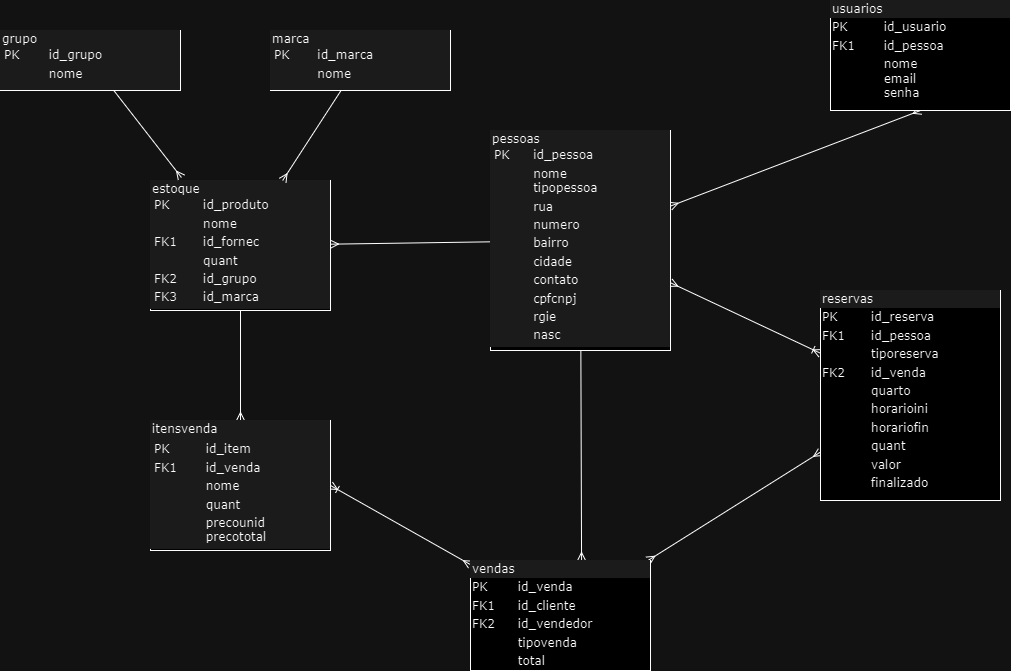

The diagram above was exported from draw.io. Its source (the exported page's mxGraphModel, read from the mxfile embedded in the PNG):
<mxGraphModel dx="839" dy="446" grid="1" gridSize="10" guides="1" tooltips="1" connect="1" arrows="1" fold="1" page="1" pageScale="1" pageWidth="1100" pageHeight="850" background="none" math="0" shadow="0">
  <root>
    <mxCell id="0" />
    <mxCell id="1" parent="0" />
    <mxCell id="-23Qcg8sJaIWXKiET14Q-6" style="rounded=0;orthogonalLoop=1;jettySize=auto;html=1;endArrow=ERmany;endFill=0;" edge="1" parent="1" source="2ed32ef02a7f4228-2" target="-23Qcg8sJaIWXKiET14Q-1">
      <mxGeometry relative="1" as="geometry" />
    </mxCell>
    <mxCell id="2ed32ef02a7f4228-2" value="&lt;div style=&quot;box-sizing: border-box ; width: 100% ; background: #e4e4e4 ; padding: 2px&quot;&gt;estoque&lt;table style=&quot;background-color: initial; font-size: 1em; width: 100%;&quot; cellpadding=&quot;2&quot; cellspacing=&quot;0&quot;&gt;&lt;tbody&gt;&lt;tr&gt;&lt;td&gt;PK&lt;/td&gt;&lt;td&gt;id_produto&lt;/td&gt;&lt;/tr&gt;&lt;tr&gt;&lt;td&gt;&lt;br&gt;&lt;/td&gt;&lt;td&gt;nome&lt;/td&gt;&lt;/tr&gt;&lt;tr&gt;&lt;td&gt;FK1&lt;/td&gt;&lt;td&gt;id_fornec&lt;/td&gt;&lt;/tr&gt;&lt;tr&gt;&lt;td&gt;&lt;br&gt;&lt;/td&gt;&lt;td&gt;quant&lt;/td&gt;&lt;/tr&gt;&lt;tr&gt;&lt;td&gt;FK2&lt;br&gt;&lt;/td&gt;&lt;td&gt;id_grupo&lt;/td&gt;&lt;/tr&gt;&lt;tr&gt;&lt;td&gt;FK3&lt;br&gt;&lt;/td&gt;&lt;td&gt;id_marca&lt;br&gt;&lt;/td&gt;&lt;/tr&gt;&lt;/tbody&gt;&lt;/table&gt;&lt;/div&gt;" style="verticalAlign=top;align=left;overflow=fill;html=1;rounded=0;shadow=0;comic=0;labelBackgroundColor=none;strokeWidth=1;fontFamily=Verdana;fontSize=12" parent="1" vertex="1">
      <mxGeometry x="230" y="250" width="180" height="130" as="geometry" />
    </mxCell>
    <mxCell id="-23Qcg8sJaIWXKiET14Q-8" style="rounded=0;orthogonalLoop=1;jettySize=auto;html=1;startArrow=ERmany;startFill=0;endArrow=ERoneToMany;endFill=0;" edge="1" parent="1" source="2ed32ef02a7f4228-6" target="2ed32ef02a7f4228-8">
      <mxGeometry relative="1" as="geometry" />
    </mxCell>
    <mxCell id="-23Qcg8sJaIWXKiET14Q-9" style="rounded=0;orthogonalLoop=1;jettySize=auto;html=1;entryX=0.5;entryY=1;entryDx=0;entryDy=0;startArrow=ERmany;startFill=0;endArrow=ERmany;endFill=0;" edge="1" parent="1" source="2ed32ef02a7f4228-6" target="2ed32ef02a7f4228-9">
      <mxGeometry relative="1" as="geometry" />
    </mxCell>
    <mxCell id="-23Qcg8sJaIWXKiET14Q-10" style="rounded=0;orthogonalLoop=1;jettySize=auto;html=1;entryX=0.617;entryY=0;entryDx=0;entryDy=0;entryPerimeter=0;endArrow=ERmany;endFill=0;" edge="1" parent="1" source="2ed32ef02a7f4228-6" target="2ed32ef02a7f4228-7">
      <mxGeometry relative="1" as="geometry" />
    </mxCell>
    <mxCell id="-23Qcg8sJaIWXKiET14Q-17" style="rounded=0;orthogonalLoop=1;jettySize=auto;html=1;endArrow=ERmany;endFill=0;" edge="1" parent="1" source="2ed32ef02a7f4228-6" target="2ed32ef02a7f4228-2">
      <mxGeometry relative="1" as="geometry" />
    </mxCell>
    <mxCell id="2ed32ef02a7f4228-6" value="&lt;div style=&quot;box-sizing: border-box ; width: 100% ; background: #e4e4e4 ; padding: 2px&quot;&gt;pessoas&lt;table style=&quot;background-color: initial; font-size: 1em; width: 100%;&quot; cellpadding=&quot;2&quot; cellspacing=&quot;0&quot;&gt;&lt;tbody&gt;&lt;tr&gt;&lt;td&gt;PK&lt;/td&gt;&lt;td&gt;id_pessoa&lt;/td&gt;&lt;/tr&gt;&lt;tr&gt;&lt;td&gt;&lt;br&gt;&lt;/td&gt;&lt;td&gt;nome&lt;br&gt;tipopessoa&lt;/td&gt;&lt;/tr&gt;&lt;tr&gt;&lt;td&gt;&lt;/td&gt;&lt;td&gt;rua&lt;/td&gt;&lt;/tr&gt;&lt;tr&gt;&lt;td&gt;&lt;br&gt;&lt;/td&gt;&lt;td&gt;numero&lt;/td&gt;&lt;/tr&gt;&lt;tr&gt;&lt;td&gt;&lt;br&gt;&lt;/td&gt;&lt;td&gt;bairro&lt;br&gt;&lt;/td&gt;&lt;/tr&gt;&lt;tr&gt;&lt;td&gt;&lt;br&gt;&lt;/td&gt;&lt;td&gt;cidade&lt;br&gt;&lt;/td&gt;&lt;/tr&gt;&lt;tr&gt;&lt;td&gt;&lt;br&gt;&lt;/td&gt;&lt;td&gt;contato&lt;br&gt;&lt;/td&gt;&lt;/tr&gt;&lt;tr&gt;&lt;td&gt;&lt;br&gt;&lt;/td&gt;&lt;td&gt;cpfcnpj&lt;/td&gt;&lt;/tr&gt;&lt;tr&gt;&lt;td&gt;&lt;br&gt;&lt;/td&gt;&lt;td&gt;rgie&lt;/td&gt;&lt;/tr&gt;&lt;tr&gt;&lt;td&gt;&lt;br&gt;&lt;/td&gt;&lt;td&gt;nasc&lt;br&gt;&lt;/td&gt;&lt;/tr&gt;&lt;/tbody&gt;&lt;/table&gt;&lt;/div&gt;" style="verticalAlign=top;align=left;overflow=fill;html=1;rounded=0;shadow=0;comic=0;labelBackgroundColor=none;strokeWidth=1;fontFamily=Verdana;fontSize=12" parent="1" vertex="1">
      <mxGeometry x="570" y="200" width="180" height="220" as="geometry" />
    </mxCell>
    <mxCell id="-23Qcg8sJaIWXKiET14Q-5" style="rounded=0;orthogonalLoop=1;jettySize=auto;html=1;entryX=1;entryY=0.5;entryDx=0;entryDy=0;endArrow=ERoneToMany;endFill=0;startArrow=ERmany;startFill=0;" edge="1" parent="1" source="2ed32ef02a7f4228-7" target="-23Qcg8sJaIWXKiET14Q-1">
      <mxGeometry relative="1" as="geometry" />
    </mxCell>
    <mxCell id="-23Qcg8sJaIWXKiET14Q-7" style="rounded=0;orthogonalLoop=1;jettySize=auto;html=1;startArrow=ERmany;startFill=0;endArrow=ERmany;endFill=0;" edge="1" parent="1" source="2ed32ef02a7f4228-7" target="2ed32ef02a7f4228-8">
      <mxGeometry relative="1" as="geometry" />
    </mxCell>
    <mxCell id="2ed32ef02a7f4228-7" value="&lt;div style=&quot;box-sizing: border-box ; width: 100% ; background: #e4e4e4 ; padding: 2px&quot;&gt;vendas&lt;/div&gt;&lt;table style=&quot;width: 100% ; font-size: 1em&quot; cellpadding=&quot;2&quot; cellspacing=&quot;0&quot;&gt;&lt;tbody&gt;&lt;tr&gt;&lt;td&gt;PK&lt;/td&gt;&lt;td&gt;id_venda&lt;/td&gt;&lt;/tr&gt;&lt;tr&gt;&lt;td&gt;FK1&lt;/td&gt;&lt;td&gt;id_cliente&lt;/td&gt;&lt;/tr&gt;&lt;tr&gt;&lt;td&gt;FK2&lt;/td&gt;&lt;td&gt;id_vendedor&lt;/td&gt;&lt;/tr&gt;&lt;tr&gt;&lt;td&gt;&lt;br&gt;&lt;/td&gt;&lt;td&gt;tipovenda&lt;br&gt;&lt;/td&gt;&lt;/tr&gt;&lt;tr&gt;&lt;td&gt;&lt;br&gt;&lt;/td&gt;&lt;td&gt;total&lt;/td&gt;&lt;/tr&gt;&lt;/tbody&gt;&lt;/table&gt;" style="verticalAlign=top;align=left;overflow=fill;html=1;rounded=0;shadow=0;comic=0;labelBackgroundColor=none;strokeWidth=1;fontFamily=Verdana;fontSize=12" parent="1" vertex="1">
      <mxGeometry x="550" y="630" width="180" height="110" as="geometry" />
    </mxCell>
    <mxCell id="2ed32ef02a7f4228-8" value="&lt;div style=&quot;box-sizing: border-box ; width: 100% ; background: #e4e4e4 ; padding: 2px&quot;&gt;reservas&lt;/div&gt;&lt;table style=&quot;width: 100% ; font-size: 1em&quot; cellpadding=&quot;2&quot; cellspacing=&quot;0&quot;&gt;&lt;tbody&gt;&lt;tr&gt;&lt;td&gt;PK&lt;/td&gt;&lt;td&gt;id_reserva&lt;/td&gt;&lt;/tr&gt;&lt;tr&gt;&lt;td&gt;FK1&lt;/td&gt;&lt;td&gt;id_pessoa&lt;/td&gt;&lt;/tr&gt;&lt;tr&gt;&lt;td&gt;&lt;/td&gt;&lt;td&gt;tiporeserva&lt;/td&gt;&lt;/tr&gt;&lt;tr&gt;&lt;td&gt;FK2&lt;br&gt;&lt;/td&gt;&lt;td&gt;id_venda&lt;/td&gt;&lt;/tr&gt;&lt;tr&gt;&lt;td&gt;&lt;br&gt;&lt;/td&gt;&lt;td&gt;quarto&lt;br&gt;&lt;/td&gt;&lt;/tr&gt;&lt;tr&gt;&lt;td&gt;&lt;br&gt;&lt;/td&gt;&lt;td&gt;horarioini&lt;br&gt;&lt;/td&gt;&lt;/tr&gt;&lt;tr&gt;&lt;td&gt;&lt;br&gt;&lt;/td&gt;&lt;td&gt;horariofin&lt;/td&gt;&lt;/tr&gt;&lt;tr&gt;&lt;td&gt;&lt;br&gt;&lt;/td&gt;&lt;td&gt;quant&lt;br&gt;&lt;/td&gt;&lt;/tr&gt;&lt;tr&gt;&lt;td&gt;&lt;br&gt;&lt;/td&gt;&lt;td&gt;valor&lt;br&gt;&lt;/td&gt;&lt;/tr&gt;&lt;tr&gt;&lt;td&gt;&lt;br&gt;&lt;/td&gt;&lt;td&gt;finalizado&lt;br&gt;&lt;/td&gt;&lt;/tr&gt;&lt;tr&gt;&lt;td&gt;&lt;br&gt;&lt;/td&gt;&lt;td&gt;&lt;br&gt;&lt;/td&gt;&lt;/tr&gt;&lt;tr&gt;&lt;td&gt;&lt;br&gt;&lt;/td&gt;&lt;td&gt;&lt;br&gt;&lt;/td&gt;&lt;/tr&gt;&lt;tr&gt;&lt;td&gt;&lt;br&gt;&lt;/td&gt;&lt;td&gt;&lt;br&gt;&lt;/td&gt;&lt;/tr&gt;&lt;tr&gt;&lt;td&gt;&lt;br&gt;&lt;/td&gt;&lt;td&gt;&lt;br&gt;&lt;/td&gt;&lt;/tr&gt;&lt;tr&gt;&lt;td&gt;&lt;br&gt;&lt;/td&gt;&lt;td&gt;&lt;br&gt;&lt;/td&gt;&lt;/tr&gt;&lt;tr&gt;&lt;td&gt;&lt;br&gt;&lt;/td&gt;&lt;td&gt;&lt;br&gt;&lt;/td&gt;&lt;/tr&gt;&lt;tr&gt;&lt;td&gt;&lt;br&gt;&lt;/td&gt;&lt;td&gt;&lt;br&gt;&lt;/td&gt;&lt;/tr&gt;&lt;/tbody&gt;&lt;/table&gt;" style="verticalAlign=top;align=left;overflow=fill;html=1;rounded=0;shadow=0;comic=0;labelBackgroundColor=none;strokeWidth=1;fontFamily=Verdana;fontSize=12" parent="1" vertex="1">
      <mxGeometry x="900" y="360" width="180" height="210" as="geometry" />
    </mxCell>
    <mxCell id="2ed32ef02a7f4228-9" value="&lt;div style=&quot;box-sizing:border-box;width:100%;background:#e4e4e4;padding:2px;&quot;&gt;usuarios&lt;/div&gt;&lt;table style=&quot;width:100%;font-size:1em;&quot; cellpadding=&quot;2&quot; cellspacing=&quot;0&quot;&gt;&lt;tbody&gt;&lt;tr&gt;&lt;td&gt;PK&lt;/td&gt;&lt;td&gt;id_usuario&lt;/td&gt;&lt;/tr&gt;&lt;tr&gt;&lt;td&gt;FK1&lt;/td&gt;&lt;td&gt;id_pessoa&lt;br&gt;&lt;/td&gt;&lt;/tr&gt;&lt;tr&gt;&lt;td&gt;&lt;/td&gt;&lt;td&gt;nome&lt;br&gt;email&lt;br&gt;senha&lt;br&gt;&lt;/td&gt;&lt;/tr&gt;&lt;/tbody&gt;&lt;/table&gt;" style="verticalAlign=top;align=left;overflow=fill;html=1;rounded=0;shadow=0;comic=0;labelBackgroundColor=none;strokeWidth=1;fontFamily=Verdana;fontSize=12" parent="1" vertex="1">
      <mxGeometry x="910" y="70" width="180" height="110" as="geometry" />
    </mxCell>
    <mxCell id="-23Qcg8sJaIWXKiET14Q-1" value="&lt;div style=&quot;box-sizing: border-box ; width: 100% ; background: #e4e4e4 ; padding: 2px&quot;&gt;itensvenda&lt;/div&gt;&lt;div style=&quot;box-sizing: border-box ; width: 100% ; background: #e4e4e4 ; padding: 2px&quot;&gt;&lt;table style=&quot;background-color: initial; font-size: 1em; width: 100%;&quot; cellpadding=&quot;2&quot; cellspacing=&quot;0&quot;&gt;&lt;tbody&gt;&lt;tr&gt;&lt;td&gt;PK&lt;/td&gt;&lt;td&gt;id_item&lt;br&gt;&lt;/td&gt;&lt;/tr&gt;&lt;tr&gt;&lt;td&gt;FK1&lt;/td&gt;&lt;td&gt;id_venda&lt;/td&gt;&lt;/tr&gt;&lt;tr&gt;&lt;td&gt;&lt;/td&gt;&lt;td&gt;nome&lt;/td&gt;&lt;/tr&gt;&lt;tr&gt;&lt;td&gt;&lt;br&gt;&lt;/td&gt;&lt;td&gt;quant&lt;br&gt;&lt;/td&gt;&lt;/tr&gt;&lt;tr&gt;&lt;td&gt;&lt;br&gt;&lt;/td&gt;&lt;td&gt;precounid&lt;br&gt;precototal&lt;/td&gt;&lt;/tr&gt;&lt;/tbody&gt;&lt;/table&gt;&lt;/div&gt;" style="verticalAlign=top;align=left;overflow=fill;html=1;rounded=0;shadow=0;comic=0;labelBackgroundColor=none;strokeWidth=1;fontFamily=Verdana;fontSize=12" vertex="1" parent="1">
      <mxGeometry x="230" y="490" width="180" height="130" as="geometry" />
    </mxCell>
    <mxCell id="-23Qcg8sJaIWXKiET14Q-16" style="rounded=0;orthogonalLoop=1;jettySize=auto;html=1;endArrow=ERmany;endFill=0;" edge="1" parent="1" source="-23Qcg8sJaIWXKiET14Q-12" target="2ed32ef02a7f4228-2">
      <mxGeometry relative="1" as="geometry" />
    </mxCell>
    <mxCell id="-23Qcg8sJaIWXKiET14Q-12" value="&lt;div style=&quot;box-sizing: border-box ; width: 100% ; background: #e4e4e4 ; padding: 2px&quot;&gt;marca&lt;table style=&quot;background-color: initial; font-size: 1em; width: 100%;&quot; cellpadding=&quot;2&quot; cellspacing=&quot;0&quot;&gt;&lt;tbody&gt;&lt;tr&gt;&lt;td&gt;PK&lt;/td&gt;&lt;td&gt;id_marca&lt;/td&gt;&lt;/tr&gt;&lt;tr&gt;&lt;td&gt;&lt;br&gt;&lt;/td&gt;&lt;td&gt;nome&lt;/td&gt;&lt;/tr&gt;&lt;tr&gt;&lt;td&gt;&lt;/td&gt;&lt;td&gt;&lt;br&gt;&lt;/td&gt;&lt;/tr&gt;&lt;tr&gt;&lt;td&gt;&lt;br&gt;&lt;/td&gt;&lt;td&gt;&lt;br&gt;&lt;/td&gt;&lt;/tr&gt;&lt;tr&gt;&lt;td&gt;&lt;br&gt;&lt;/td&gt;&lt;td&gt;&lt;br&gt;&lt;/td&gt;&lt;/tr&gt;&lt;tr&gt;&lt;td&gt;&lt;br&gt;&lt;/td&gt;&lt;td&gt;&lt;br&gt;&lt;/td&gt;&lt;/tr&gt;&lt;/tbody&gt;&lt;/table&gt;&lt;/div&gt;" style="verticalAlign=top;align=left;overflow=fill;html=1;rounded=0;shadow=0;comic=0;labelBackgroundColor=none;strokeWidth=1;fontFamily=Verdana;fontSize=12" vertex="1" parent="1">
      <mxGeometry x="350" y="100" width="180" height="60" as="geometry" />
    </mxCell>
    <mxCell id="-23Qcg8sJaIWXKiET14Q-15" style="rounded=0;orthogonalLoop=1;jettySize=auto;html=1;entryX=0.172;entryY=-0.023;entryDx=0;entryDy=0;entryPerimeter=0;endArrow=ERmany;endFill=0;" edge="1" parent="1" source="-23Qcg8sJaIWXKiET14Q-13" target="2ed32ef02a7f4228-2">
      <mxGeometry relative="1" as="geometry" />
    </mxCell>
    <mxCell id="-23Qcg8sJaIWXKiET14Q-13" value="&lt;div style=&quot;box-sizing: border-box ; width: 100% ; background: #e4e4e4 ; padding: 2px&quot;&gt;grupo&lt;table style=&quot;background-color: initial; font-size: 1em; width: 100%;&quot; cellpadding=&quot;2&quot; cellspacing=&quot;0&quot;&gt;&lt;tbody&gt;&lt;tr&gt;&lt;td&gt;PK&lt;/td&gt;&lt;td&gt;id_grupo&lt;/td&gt;&lt;/tr&gt;&lt;tr&gt;&lt;td&gt;&lt;br&gt;&lt;/td&gt;&lt;td&gt;nome&lt;/td&gt;&lt;/tr&gt;&lt;tr&gt;&lt;td&gt;&lt;/td&gt;&lt;td&gt;&lt;br&gt;&lt;/td&gt;&lt;/tr&gt;&lt;tr&gt;&lt;td&gt;&lt;br&gt;&lt;/td&gt;&lt;td&gt;&lt;br&gt;&lt;/td&gt;&lt;/tr&gt;&lt;tr&gt;&lt;td&gt;&lt;br&gt;&lt;/td&gt;&lt;td&gt;&lt;br&gt;&lt;/td&gt;&lt;/tr&gt;&lt;tr&gt;&lt;td&gt;&lt;br&gt;&lt;/td&gt;&lt;td&gt;&lt;br&gt;&lt;/td&gt;&lt;/tr&gt;&lt;/tbody&gt;&lt;/table&gt;&lt;/div&gt;" style="verticalAlign=top;align=left;overflow=fill;html=1;rounded=0;shadow=0;comic=0;labelBackgroundColor=none;strokeWidth=1;fontFamily=Verdana;fontSize=12" vertex="1" parent="1">
      <mxGeometry x="80" y="100" width="180" height="60" as="geometry" />
    </mxCell>
  </root>
</mxGraphModel>